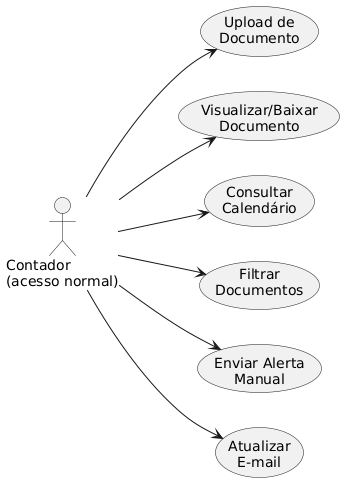

The diagram above was rendered by PlantUML. Its source (embedded in the PNG):
@startuml
left to right direction
actor "Contador\n(acesso normal)" as CN

usecase UC1 as "Upload de\nDocumento"
usecase UC2 as "Visualizar/Baixar\nDocumento"
usecase UC4 as "Consultar\nCalendário"
usecase UC5 as "Filtrar\nDocumentos"
usecase UC6 as "Enviar Alerta\nManual"
usecase UC8 as "Atualizar\nE-mail"

CN --> UC1
CN --> UC2
CN --> UC4
CN --> UC5
CN --> UC6
CN --> UC8
@enduml